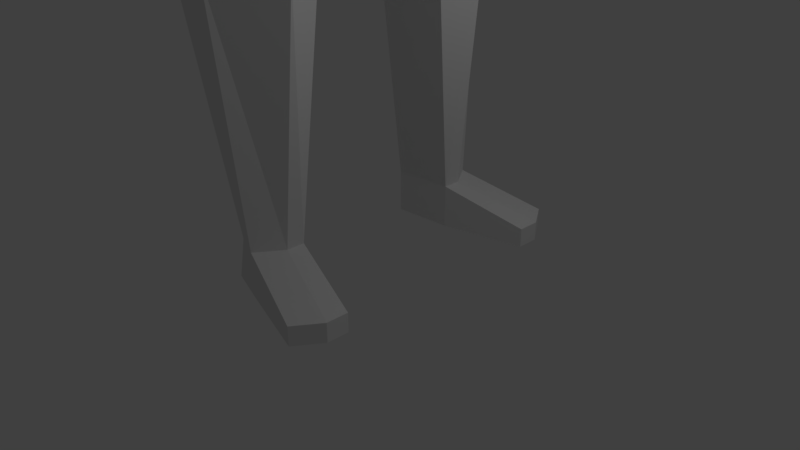 # Source: player.blend  (saved by Blender 2.79.0; exported with 4.5.12 LTS)
import bpy
from mathutils import Matrix  # noqa: F401  (used for matrix-valued properties, if any)

bpy.ops.wm.read_factory_settings(use_empty=True)
scene = bpy.context.scene
scene.name = 'Scene'

# ---- collections
col_collection_1 = bpy.data.collections.new('Collection 1'); scene.collection.children.link(col_collection_1)

# ---- materials (node trees are filled in below, after node groups)
mat_material = bpy.data.materials.new('Material')
mat_material.alpha_threshold = 0.0
mat_material.use_transparent_shadow = False
mat_material.roughness = 0.5
mat_material.line_color = (0.0, 0.0, 0.0, 1.0)

# ---- material node trees

# ---- world
world_world = bpy.data.worlds.new('World'); scene.world = world_world
world_world.color = (0.05088, 0.05088, 0.05088)
world_world.use_sun_shadow = False
world_world.sun_shadow_jitter_overblur = 0.0
world_world.cycles.sampling_method = 'MANUAL'

# ---- cameras
cam_camera = bpy.data.cameras.new('Camera')
cam_camera.clip_end = 100.0
cam_camera.lens = 35.0
cam_camera.sensor_width = 32.0
cam_camera.sensor_height = 18.0
cam_camera.ortho_scale = 7.314
cam_camera.dof.focus_distance = 0.0
cam_camera.dof.aperture_fstop = 128.0

# ---- lights
light_lamp = bpy.data.lights.new('Lamp', 'POINT')
light_lamp.transmission_factor = 0.0
light_lamp.cutoff_distance = 30.0
light_lamp.energy = 100.0
light_lamp.shadow_buffer_clip_start = 1.001
light_lamp.shadow_soft_size = 0.1
light_lamp.shadow_maximum_resolution = 0.006
light_lamp.use_absolute_resolution = True

# ---- meshes
me_cube = bpy.data.meshes.new('Cube')
me_cube.from_pydata([(0.7887, 0.6009, 14.34), (-0.6561, 0.4847, 14.7), (0.7307, 0.5795, 16.3), (-0.9484, 0.7213, 16.42), (0.01624, 0.7899, 14.51), (0.909, 0.7996, 15.48), (-0.8639, 0.7846, 15.39), (-0.03029, 0.7553, 16.51), (-0.01209, 1.072, 15.92), (0.0668, 1.76, 13.3), (-1.317, 1.588, 13.69), (-0.7241, 0.6891, 13.96), (-0.2089, 0.8686, 13.9), (-0.1817, 1.792, 7.888), (-1.138, 1.884, 8.155), (0.2575, 1.589, 12.0), (-1.469, 1.747, 12.25), (-0.1627, 1.177, 10.24), (-0.7257, 1.388, 10.24), (-0.2679, 1.38, 9.383), (-0.7771, 1.518, 9.383), (-0.05203, 2.593, 13.02), (-0.8032, 2.579, 13.13), (0.02532, 2.421, 10.06), (-0.9049, 2.394, 9.994), (-0.1036, 3.058, 10.08), (-0.7252, 3.257, 10.08), (0.393, 2.71, 7.647), (-0.1679, 2.613, 7.647), (0.393, 3.138, 7.647), (-0.01199, 3.24, 7.647), (-1.231, 2.4, 12.02), (0.1217, 2.158, 12.38), (-1.072, 2.909, 10.04), (-0.03621, 2.725, 10.07), (-0.2756, 2.919, 7.647), (0.393, 2.919, 7.647), (0.4161, 2.703, 6.763), (-0.1679, 2.613, 6.633), (0.4161, 3.193, 6.43), (0.1088, 3.301, 6.633), (-0.2756, 2.919, 6.633), (0.4161, 2.912, 6.43), (0.4714, 2.653, 7.204), (0.6717, 2.913, 7.204), (0.5466, 3.263, 7.204), (-0.08883, 3.389, 7.204), (-0.5051, 2.913, 7.204), (-0.1264, 2.532, 7.204), (0.3205, 0.8941, 8.665), (0.1453, 0.686, 10.24), (0.08982, 0.686, 9.383), (0.416, 0.8384, 11.57), (-0.7501, 0.2545, 14.53), (-1.373, 0.3788, 16.62), (0.9091, 0.3156, 14.12), (0.8229, 0.3043, 16.27), (-1.049, 0.412, 15.37), (1.073, 0.4199, 15.36), (-0.425, 0.3537, 16.82), (0.2227, 0.4148, 14.31), (-1.308, 0.834, 13.64), (0.446, 0.9243, 13.16), (0.002034, 0.3933, 13.84), (-0.8754, 0.3619, 13.92), (0.639, 0.9757, 11.98), (0.3838, 0.4695, 8.665), (0.3087, 0.3603, 10.24), (0.2796, 0.3603, 9.383), (0.5, 0.4403, 11.16), (-1.561, 0.6741, 8.493), (-1.441, 0.9447, 11.68), (-0.9695, 0.657, 10.24), (-0.9658, 0.657, 9.383), (0.3838, 0.09753, 7.79), (-1.31, 0.08263, 7.79), (0.6178, 1.388, 4.956), (-0.108, 2.016, 4.937), (-0.8185, 1.371, 4.937), (-0.657, 1.948, 4.956), (0.3115, 0.8375, 4.937), (-0.5087, 0.8139, 4.937), (0.2052, 1.41, 0.6525), (-0.02124, 1.753, 0.6525), (-0.5756, 1.397, 0.6525), (-0.3815, 1.608, 0.6525), (0.2052, 1.175, 0.6525), (-0.5756, 1.105, 0.6525), (0.2052, 1.41, 0.07856), (-0.02124, 1.753, 0.07856), (-0.5756, 1.397, 0.07856), (-0.5298, 1.592, 0.07856), (0.2052, 1.174, 0.07856), (-0.5756, 1.105, 0.07856), (1.299, 1.738, 0.3285), (1.072, 2.081, 0.3285), (1.299, 1.445, 0.3285), (1.299, 1.445, 0.07856), (1.299, 1.738, 0.07856), (1.072, 2.081, 0.07856), (-0.7527, 2.991, 11.58), (-1.228, 2.143, 11.1), (-0.09682, 2.142, 11.11), (0.0202, 2.898, 11.52), (0.1557, 2.514, 11.2), (-1.189, 2.727, 11.0), (0.3057, 0.8691, 3.797), (0.5384, 1.388, 3.811), (-0.841, 1.898, 3.811), (-1.137, 1.321, 3.766), (-0.6841, 0.8213, 3.797), (-0.11, 2.012, 3.797), (-0.7307, 3.204, 10.38), (0.0007681, 2.365, 10.27), (0.002367, 2.683, 10.3), (-1.095, 2.872, 10.23), (-0.9698, 2.343, 10.22), (-0.0787, 3.026, 10.37), (0.06007, 2.449, 9.832), (-0.05666, 3.066, 9.85), (-0.6578, 3.256, 9.85), (-0.8353, 2.414, 9.772), (-0.9967, 2.91, 9.809), (0.00435, 2.744, 9.84), (0.5856, 1.388, 4.492), (-0.9475, 1.351, 4.462), (0.3092, 0.8503, 4.475), (-0.7316, 1.928, 4.492), (-0.5798, 0.8169, 4.475), (-0.1088, 2.014, 4.475), (0.6017, 1.388, 4.724), (-0.883, 1.361, 4.699), (0.3104, 0.8439, 4.706), (-0.6943, 1.938, 4.724), (-0.5442, 0.8154, 4.706), (-0.1084, 2.015, 4.706), (0.7887, -0.6009, 14.34), (-0.6561, -0.4847, 14.7), (0.7307, -0.5795, 16.3), (-0.9484, -0.7213, 16.42), (1.042, 0.0, 13.88), (0.01624, -0.7899, 14.51), (0.909, -0.7996, 15.48), (-0.8541, 0.0, 14.35), (-0.8639, -0.7846, 15.39), (0.925, 0.0, 16.24), (-0.03029, -0.7553, 16.51), (-1.843, 0.0, 16.85), (-0.01209, -1.072, 15.92), (-1.253, 0.0, 15.35), (1.255, 0.0, 15.23), (-1.36, 0.0, 17.16), (0.451, 0.0, 14.09), (0.0668, -1.76, 13.3), (-1.317, -1.588, 13.69), (-1.298, 0.0, 13.58), (0.8653, 0.0, 13.01), (-2.166, 0.0, 13.24), (-0.5881, 0.0, 13.49), (-0.7241, -0.6891, 13.96), (-1.043, 0.0, 13.87), (-0.2089, -0.8686, 13.9), (0.2353, 0.0, 13.76), (0.6335, 0.0, 8.665), (-0.1817, -1.792, 7.888), (-1.138, -1.884, 8.155), (-1.412, 0.0, 8.665), (-0.5881, 0.0, 8.665), (1.011, 0.0, 11.86), (0.2575, -1.589, 12.0), (-2.047, 0.0, 12.07), (-0.5881, 0.0, 11.9), (-1.469, -1.747, 12.25), (0.593, 0.0, 10.91), (-1.407, 0.0, 11.01), (-0.5881, 0.0, 11.54), (0.4894, 0.0, 10.24), (-1.257, 0.0, 10.24), (-0.1627, -1.177, 10.24), (-0.5881, 0.0, 10.24), (-0.7257, -1.388, 10.24), (0.4894, 0.0, 9.383), (-1.188, 0.0, 9.695), (-0.2679, -1.38, 9.383), (-0.5881, 0.0, 9.383), (-0.7771, -1.518, 9.383), (-0.05203, -2.593, 13.02), (-0.8032, -2.579, 13.13), (0.02532, -2.421, 10.06), (-0.9049, -2.394, 9.994), (-0.1036, -3.058, 10.08), (-0.7252, -3.257, 10.08), (0.393, -2.71, 7.647), (-0.1679, -2.613, 7.647), (0.393, -3.138, 7.647), (-0.01199, -3.24, 7.647), (-1.231, -2.4, 12.02), (0.1217, -2.158, 12.38), (-1.072, -2.909, 10.04), (-0.03621, -2.725, 10.07), (-0.2756, -2.919, 7.647), (0.393, -2.919, 7.647), (0.4161, -2.703, 6.763), (-0.1679, -2.613, 6.633), (0.4161, -3.193, 6.43), (0.1088, -3.301, 6.633), (-0.2756, -2.919, 6.633), (0.4161, -2.912, 6.43), (0.4714, -2.653, 7.204), (0.6717, -2.913, 7.204), (0.5466, -3.263, 7.204), (-0.08883, -3.389, 7.204), (-0.5051, -2.913, 7.204), (-0.1264, -2.532, 7.204), (0.3205, -0.8941, 8.665), (0.1453, -0.686, 10.24), (0.08982, -0.686, 9.383), (0.416, -0.8384, 11.57), (-0.7501, -0.2545, 14.53), (-1.373, -0.3788, 16.62), (0.9091, -0.3156, 14.12), (0.8229, -0.3043, 16.27), (-1.049, -0.412, 15.37), (1.073, -0.4199, 15.36), (-0.425, -0.3537, 16.82), (0.2227, -0.4148, 14.31), (-1.308, -0.834, 13.64), (0.446, -0.9243, 13.16), (0.002034, -0.3933, 13.84), (-0.8754, -0.3619, 13.92), (0.639, -0.9757, 11.98), (0.3838, -0.4695, 8.665), (0.3087, -0.3603, 10.24), (0.2796, -0.3603, 9.383), (0.5, -0.4403, 11.16), (-1.561, -0.6741, 8.493), (-1.441, -0.9447, 11.68), (-0.9695, -0.657, 10.24), (-0.9658, -0.657, 9.383), (-0.5881, 0.0, 7.79), (-1.319, 0.0, 7.79), (0.408, 0.0, 7.79), (0.3838, -0.09753, 7.79), (-1.31, -0.08263, 7.79), (0.6178, -1.388, 4.956), (-0.108, -2.016, 4.937), (-0.8185, -1.371, 4.937), (-0.657, -1.948, 4.956), (0.3115, -0.8375, 4.937), (-0.5087, -0.8139, 4.937), (0.2052, -1.41, 0.6525), (-0.02124, -1.753, 0.6525), (-0.5756, -1.397, 0.6525), (-0.3815, -1.608, 0.6525), (0.2052, -1.175, 0.6525), (-0.5756, -1.105, 0.6525), (0.2052, -1.41, 0.07856), (-0.02124, -1.753, 0.07856), (-0.5756, -1.397, 0.07856), (-0.5298, -1.592, 0.07856), (0.2052, -1.174, 0.07856), (-0.5756, -1.105, 0.07856), (1.299, -1.738, 0.3285), (1.072, -2.081, 0.3285), (1.299, -1.445, 0.3285), (1.299, -1.445, 0.07856), (1.299, -1.738, 0.07856), (1.072, -2.081, 0.07856), (-0.7527, -2.991, 11.58), (-1.228, -2.143, 11.1), (-0.09682, -2.142, 11.11), (0.0202, -2.898, 11.52), (0.1557, -2.514, 11.2), (-1.189, -2.727, 11.0), (0.3057, -0.8691, 3.797), (0.5384, -1.388, 3.811), (-0.841, -1.898, 3.811), (-1.137, -1.321, 3.766), (-0.6841, -0.8213, 3.797), (-0.11, -2.012, 3.797), (-0.7307, -3.204, 10.38), (0.0007681, -2.365, 10.27), (0.002367, -2.683, 10.3), (-1.095, -2.872, 10.23), (-0.9698, -2.343, 10.22), (-0.0787, -3.026, 10.37), (0.06007, -2.449, 9.832), (-0.05666, -3.066, 9.85), (-0.6578, -3.256, 9.85), (-0.8353, -2.414, 9.772), (-0.9967, -2.91, 9.809), (0.00435, -2.744, 9.84), (0.5856, -1.388, 4.492), (-0.9475, -1.351, 4.462), (0.3092, -0.8503, 4.475), (-0.7316, -1.928, 4.492), (-0.5798, -0.8169, 4.475), (-0.1088, -2.014, 4.475), (0.6017, -1.388, 4.724), (-0.883, -1.361, 4.699), (0.3104, -0.8439, 4.706), (-0.6943, -1.938, 4.724), (-0.5442, -0.8154, 4.706), (-0.1084, -2.015, 4.706), (-1.35, 2.073, 12.14), (-1.06, 2.084, 13.41), (0.007385, 2.177, 13.16), (-0.9884, 2.651, 10.01), (-0.2217, 2.766, 7.647), (0.1896, 1.873, 12.19), (-0.005442, 2.573, 10.06), (0.393, 2.814, 7.647), (-0.2217, 2.766, 6.633), (0.4161, 2.808, 6.597), (-0.3158, 2.723, 7.204), (0.5716, 2.783, 7.204), (-1.208, 2.435, 11.05), (0.02942, 2.328, 11.16), (-1.033, 2.608, 10.22), (0.001568, 2.524, 10.28), (-0.916, 2.662, 9.791), (0.03221, 2.596, 9.836), (-1.35, -2.073, 12.14), (-1.06, -2.084, 13.41), (0.007385, -2.177, 13.16), (-0.9884, -2.651, 10.01), (-0.2217, -2.766, 7.647), (0.1896, -1.873, 12.19), (-0.005442, -2.573, 10.06), (0.393, -2.814, 7.647), (-0.2217, -2.766, 6.633), (0.4161, -2.808, 6.597), (-0.3158, -2.723, 7.204), (0.5716, -2.783, 7.204), (-1.208, -2.435, 11.05), (0.02942, -2.328, 11.16), (-1.033, -2.608, 10.22), (0.001568, -2.524, 10.28), (-0.916, -2.662, 9.791), (0.03221, -2.596, 9.836)], [], [(57, 54, 3, 6), (8, 4, 1, 6), (7, 8, 6, 3), (2, 5, 8, 7), (5, 0, 4, 8), (53, 57, 6, 1), (55, 58, 150, 140), (58, 56, 145, 150), (56, 59, 151, 145), (59, 54, 147, 151), (229, 226, 154, 159), (55, 140, 152, 60), (161, 153, 227, 228), (63, 162, 156, 62), (155, 61, 10, 157), (60, 152, 162, 63), (1, 4, 12, 11), (53, 1, 11, 64), (68, 181, 163, 66), (20, 19, 13, 14), (73, 20, 14, 70), (157, 10, 16, 170), (304, 305, 22, 31), (62, 156, 168, 65), (170, 16, 71, 174), (65, 168, 173, 69), (71, 16, 18, 72), (16, 15, 17, 18), (69, 173, 176, 67), (72, 18, 20, 73), (18, 17, 19, 20), (67, 176, 181, 68), (305, 306, 21, 22), (306, 309, 32, 21), (115, 112, 26, 33), (321, 118, 27, 311), (319, 113, 23, 310), (112, 117, 25, 26), (113, 116, 24, 23), (120, 119, 29, 30), (122, 120, 30, 35), (118, 121, 28, 27), (320, 122, 35, 308), (117, 114, 34, 25), (119, 123, 36, 29), (318, 115, 33, 307), (315, 43, 37, 313), (41, 40, 39, 42), (45, 44, 42, 39), (46, 45, 39, 40), (47, 46, 40, 41), (314, 47, 41, 312), (43, 48, 38, 37), (27, 28, 48, 43), (308, 35, 47, 314), (35, 30, 46, 47), (30, 29, 45, 46), (29, 36, 44, 45), (311, 27, 43, 315), (17, 50, 51, 19), (15, 52, 50, 17), (19, 51, 49, 13), (50, 67, 68, 51), (52, 69, 67, 50), (15, 65, 69, 52), (9, 62, 65, 15), (51, 68, 66, 49), (143, 53, 64, 160), (4, 60, 63, 12), (11, 12, 9, 10), (0, 55, 60, 4), (160, 64, 61, 155), (7, 3, 54, 59), (2, 7, 59, 56), (5, 2, 56, 58), (0, 5, 58, 55), (143, 149, 57, 53), (149, 147, 54, 57), (177, 72, 73, 182), (174, 71, 72, 177), (182, 73, 70, 166), (312, 41, 42, 313), (74, 241, 239, 240, 75), (49, 74, 80, 76), (66, 163, 241, 74), (166, 70, 75, 240), (49, 66, 74), (109, 108, 85, 84), (107, 106, 86, 82), (13, 49, 76, 77), (75, 70, 78, 81), (49, 70, 78, 76), (14, 13, 77, 79), (74, 75, 81, 80), (70, 14, 79, 78), (84, 85, 91, 90), (82, 86, 96, 94), (106, 110, 87, 86), (110, 109, 84, 87), (108, 111, 83, 85), (111, 107, 82, 83), (89, 88, 90, 91), (90, 88, 92, 93), (87, 84, 90, 93), (86, 87, 93, 92), (85, 83, 89, 91), (92, 88, 98, 97), (94, 96, 97, 98), (95, 94, 98, 99), (86, 92, 97, 96), (89, 83, 95, 99), (88, 89, 99, 98), (83, 82, 94, 95), (304, 31, 105, 316), (21, 32, 104, 103), (15, 16, 101, 102), (22, 21, 103, 100), (309, 15, 102, 317), (31, 22, 100, 105), (129, 124, 107, 111), (127, 129, 111, 108), (128, 125, 109, 110), (126, 128, 110, 106), (124, 126, 106, 107), (125, 127, 108, 109), (316, 105, 115, 318), (103, 104, 114, 117), (102, 101, 116, 113), (100, 103, 117, 112), (317, 102, 113, 319), (105, 100, 112, 115), (25, 34, 123, 119), (307, 33, 122, 320), (23, 24, 121, 118), (33, 26, 120, 122), (26, 25, 119, 120), (310, 23, 118, 321), (131, 133, 127, 125), (130, 132, 126, 124), (132, 134, 128, 126), (134, 131, 125, 128), (133, 135, 129, 127), (135, 130, 124, 129), (77, 76, 130, 135), (79, 77, 135, 133), (81, 78, 131, 134), (80, 81, 134, 132), (76, 80, 132, 130), (78, 79, 133, 131), (222, 144, 139, 219), (148, 144, 137, 141), (146, 139, 144, 148), (138, 146, 148, 142), (142, 148, 141, 136), (218, 137, 144, 222), (220, 140, 150, 223), (223, 150, 145, 221), (221, 145, 151, 224), (224, 151, 147, 219), (220, 225, 152, 140), (143, 149, 147, 151, 145, 150, 140, 152), (64, 11, 10, 61), (228, 227, 156, 162), (162, 156, 155, 160), (155, 157, 154, 226), (156, 158, 157, 155), (152, 162, 160, 143), (225, 228, 162, 152), (137, 159, 161, 141), (218, 229, 159, 137), (233, 231, 163, 181), (184, 167, 166, 182), (185, 165, 164, 183), (181, 163, 167, 184), (238, 235, 165, 185), (157, 170, 172, 154), (156, 168, 171, 158), (322, 196, 187, 323), (158, 171, 170, 157), (227, 230, 168, 156), (170, 174, 236, 172), (168, 173, 175, 171), (171, 175, 174, 170), (230, 234, 173, 168), (236, 237, 180, 172), (173, 176, 179, 175), (172, 180, 178, 169), (175, 179, 177, 174), (234, 232, 176, 173), (237, 238, 185, 180), (176, 181, 184, 179), (180, 185, 183, 178), (179, 184, 182, 177), (232, 233, 181, 176), (323, 187, 186, 324), (324, 186, 197, 327), (283, 198, 191, 280), (339, 329, 192, 286), (337, 328, 188, 281), (280, 191, 190, 285), (281, 188, 189, 284), (288, 195, 194, 287), (290, 200, 195, 288), (286, 192, 193, 289), (338, 326, 200, 290), (285, 190, 199, 282), (287, 194, 201, 291), (336, 325, 198, 283), (333, 331, 202, 208), (206, 207, 204, 205), (210, 204, 207, 209), (211, 205, 204, 210), (212, 206, 205, 211), (332, 330, 206, 212), (208, 202, 203, 213), (192, 208, 213, 193), (326, 332, 212, 200), (200, 212, 211, 195), (195, 211, 210, 194), (194, 210, 209, 201), (329, 333, 208, 192), (178, 183, 216, 215), (169, 178, 215, 217), (183, 164, 214, 216), (215, 216, 233, 232), (217, 215, 232, 234), (169, 217, 234, 230), (153, 169, 230, 227), (216, 214, 231, 233), (143, 160, 229, 218), (141, 161, 228, 225), (159, 154, 153, 161), (136, 141, 225, 220), (160, 155, 226, 229), (146, 224, 219, 139), (138, 221, 224, 146), (142, 223, 221, 138), (136, 220, 223, 142), (143, 218, 222, 149), (149, 222, 219, 147), (177, 182, 238, 237), (174, 177, 237, 236), (182, 166, 235, 238), (330, 331, 207, 206), (167, 239, 240, 166), (242, 243, 240, 239, 241), (214, 244, 248, 242), (231, 242, 241, 163), (163, 241, 239, 167), (166, 240, 243, 235), (214, 242, 231), (277, 252, 253, 276), (275, 250, 254, 274), (164, 245, 244, 214), (243, 249, 246, 235), (214, 244, 246, 235), (165, 247, 245, 164), (242, 248, 249, 243), (235, 246, 247, 165), (252, 258, 259, 253), (250, 262, 264, 254), (274, 254, 255, 278), (278, 255, 252, 277), (276, 253, 251, 279), (279, 251, 250, 275), (257, 259, 258, 256), (258, 261, 260, 256), (255, 261, 258, 252), (254, 260, 261, 255), (253, 259, 257, 251), (260, 265, 266, 256), (262, 266, 265, 264), (263, 267, 266, 262), (254, 264, 265, 260), (257, 267, 263, 251), (256, 266, 267, 257), (251, 263, 262, 250), (322, 334, 273, 196), (186, 271, 272, 197), (169, 270, 269, 172), (187, 268, 271, 186), (327, 335, 270, 169), (196, 273, 268, 187), (297, 279, 275, 292), (295, 276, 279, 297), (296, 278, 277, 293), (294, 274, 278, 296), (292, 275, 274, 294), (293, 277, 276, 295), (334, 336, 283, 273), (271, 285, 282, 272), (270, 281, 284, 269), (268, 280, 285, 271), (335, 337, 281, 270), (273, 283, 280, 268), (190, 287, 291, 199), (325, 338, 290, 198), (188, 286, 289, 189), (198, 290, 288, 191), (191, 288, 287, 190), (328, 339, 286, 188), (299, 293, 295, 301), (298, 292, 294, 300), (300, 294, 296, 302), (302, 296, 293, 299), (301, 295, 297, 303), (303, 297, 292, 298), (245, 303, 298, 244), (247, 301, 303, 245), (249, 302, 299, 246), (248, 300, 302, 249), (244, 298, 300, 248), (246, 299, 301, 247), (34, 310, 321, 123), (24, 307, 320, 121), (104, 317, 319, 114), (101, 316, 318, 116), (32, 309, 317, 104), (16, 304, 316, 101), (38, 312, 313, 37), (36, 311, 315, 44), (28, 308, 314, 48), (48, 314, 312, 38), (44, 315, 313, 42), (116, 318, 307, 24), (121, 320, 308, 28), (114, 319, 310, 34), (123, 321, 311, 36), (9, 15, 309, 306), (10, 9, 306, 305), (16, 10, 305, 304), (199, 291, 339, 328), (189, 289, 338, 325), (272, 282, 337, 335), (269, 284, 336, 334), (197, 272, 335, 327), (172, 269, 334, 322), (203, 202, 331, 330), (201, 209, 333, 329), (193, 213, 332, 326), (213, 203, 330, 332), (209, 207, 331, 333), (284, 189, 325, 336), (289, 193, 326, 338), (282, 199, 328, 337), (291, 201, 329, 339), (153, 324, 327, 169), (154, 323, 324, 153), (172, 322, 323, 154), (12, 63, 62, 9)])
me_cube.materials.append(mat_material)
me_cube.use_remesh_preserve_volume = False
me_cube.use_remesh_preserve_attributes = False
me_cube.use_mirror_vertex_groups = False
me_cube.update()
arm_armature_001 = bpy.data.armatures.new('Armature.001')  # bones are not reproduced

# ---- objects
ob_armature = bpy.data.objects.new('Armature', arm_armature_001)
ob_mesh = bpy.data.objects.new('Mesh', me_cube)
ob_lamp = bpy.data.objects.new('Lamp', light_lamp)
ob_camera = bpy.data.objects.new('Camera', cam_camera)

# ---- transforms, parenting, visibility, modifiers, constraints
ob_armature.location = (0.0, 0.0, 8.808)
ob_armature.show_in_front = True
ob_armature.lineart.crease_threshold = 0.0
ob_mesh.parent = ob_armature
ob_mesh.matrix_parent_inverse = Matrix(((1.0, 0.0, 0.0, -0.0), (0.0, 1.0, 0.0, -0.0), (0.0, 0.0, 1.0, -8.808), (0.0, 0.0, 0.0, 1.0)))
ob_mesh.location = (0.0, 0.0, 0.0)
ob_mesh.lock_rotations_4d = False
ob_mesh.empty_display_type = 'ARROWS'
ob_mesh.lineart.crease_threshold = 0.0
_vg = ob_mesh.vertex_groups.new(name='LTorso')
for _i, _w in zip([14, 15, 16, 17, 18, 19, 20, 49, 50, 51, 52, 65, 66, 67, 68, 69, 70, 71, 72, 73, 74, 75, 80, 163, 165, 166, 167, 168, 169, 170, 172, 173, 174, 175, 176, 177, 178, 179, 180, 181, 182, 183, 184, 185, 214, 215, 216, 217, 230, 231, 232, 233, 234, 235, 236, 237, 238, 239, 240, 241, 242, 243, 248, 304, 309, 322, 327], [0.05124, 0.02241, 0.0377, 0.79, 0.7457, 0.2904, 0.3025, 0.1107, 0.8641, 0.7611, 0.2401, 0.06573, 0.6276, 0.8909, 0.8769, 0.3892, 0.2077, 0.2126, 0.8834, 0.7736, 0.7561, 0.7293, 0.004663, 0.8309, 0.05155, 0.7116, 0.9753, 0.1087, 0.02185, 0.1232, 0.02646, 0.6471, 0.7625, 0.06345, 0.9246, 1.0, 0.8549, 0.9744, 0.8048, 0.9292, 0.9454, 0.2982, 0.9912, 0.3109, 0.1107, 0.8641, 0.7611, 0.24, 0.06564, 0.6276, 0.891, 0.877, 0.3892, 0.2073, 0.2964, 0.9246, 0.7737, 0.7703, 0.7374, 0.7819, 0.7561, 0.7293, 0.003987, 0.01726, 0.0112, 0.0, 0.01196]): _vg.add([_i], _w, 'REPLACE')
_vg = ob_mesh.vertex_groups.new(name='Chest')
for _i, _w in zip([0, 1, 4, 9, 10, 11, 12, 15, 16, 17, 18, 22, 31, 32, 50, 52, 53, 55, 60, 61, 62, 63, 64, 65, 67, 69, 71, 72, 136, 137, 140, 141, 143, 149, 150, 152, 153, 154, 155, 156, 157, 158, 159, 160, 161, 162, 168, 169, 170, 171, 172, 173, 174, 175, 176, 178, 180, 187, 196, 197, 215, 217, 218, 220, 225, 226, 227, 228, 229, 230, 232, 234, 236, 237, 304, 305, 306, 309, 322, 323, 324, 327], [0.03822, 0.06357, 0.06194, 0.154, 0.4586, 0.5445, 0.6449, 0.1288, 0.2498, 0.03857, 0.05926, 0.2469, 0.0, 0.008791, 0.0714, 0.404, 0.09416, 0.05708, 0.1562, 0.525, 0.752, 0.8634, 0.6446, 0.6314, 0.08394, 0.5034, 0.5047, 0.03495, 0.03821, 0.06357, 0.06493, 0.06128, 0.123, 0.0008043, 0.006445, 0.1557, 0.516, 0.7164, 0.8507, 1.0, 0.9907, 1.0, 0.5455, 0.7339, 0.6418, 0.856, 0.7979, 0.1278, 0.8005, 1.0, 0.1776, 0.3199, 0.2342, 0.9322, 0.06046, 0.04155, 0.06389, 0.1161, 0.06493, 0.0, 0.07138, 0.4036, 0.09416, 0.05708, 0.1562, 0.6921, 0.7263, 0.8289, 0.6506, 0.6311, 0.08394, 0.5033, 0.7036, 0.03655, 0.1269, 0.212, 0.2967, 0.0688, 0.0, 0.3135, 0.3561, 0.07484]): _vg.add([_i], _w, 'REPLACE')
_vg = ob_mesh.vertex_groups.new(name='Neck')
for _i, _w in zip([0, 1, 4, 5, 6, 8, 10, 11, 12, 53, 55, 57, 58, 60, 61, 63, 64, 136, 137, 140, 141, 142, 143, 144, 148, 149, 150, 152, 154, 155, 157, 159, 160, 161, 162, 218, 220, 222, 223, 225, 226, 228, 229, 305, 323], [0.2817, 0.2633, 0.3943, 0.06385, 0.06032, 0.02044, 0.08012, 0.3413, 0.1482, 0.5446, 0.1646, 0.08772, 0.05918, 0.1319, 0.09193, 0.02246, 0.2271, 0.2817, 0.2633, 0.1377, 0.3901, 0.06385, 0.6546, 0.06032, 0.02044, 0.09306, 0.04297, 0.09574, 0.1252, 0.1493, 0.009345, 0.342, 0.1956, 0.1475, 0.01398, 0.5446, 0.1646, 0.08772, 0.05918, 0.1319, 0.1212, 0.02156, 0.2292, 0.03232, 0.04773]): _vg.add([_i], _w, 'REPLACE')
_vg = ob_mesh.vertex_groups.new(name='Head')
for _i, _w in zip([0, 1, 2, 3, 4, 5, 6, 7, 8, 11, 12, 53, 54, 55, 56, 57, 58, 59, 60, 63, 64, 136, 137, 138, 139, 140, 141, 142, 143, 144, 145, 146, 147, 148, 149, 150, 151, 152, 159, 160, 161, 162, 218, 219, 220, 221, 222, 223, 224, 225, 228, 229], [0.6714, 0.661, 0.9791, 0.9725, 0.5438, 0.9215, 0.9201, 0.9856, 0.9569, 0.0646, 0.09646, 0.3413, 0.9734, 0.7758, 0.981, 0.8889, 0.9228, 0.9883, 0.7036, 0.1029, 0.05641, 0.6714, 0.661, 0.9791, 0.9725, 0.7948, 0.538, 0.9215, 0.1933, 0.9201, 0.9785, 0.9856, 0.9783, 0.9569, 0.8776, 0.9242, 0.9875, 0.7437, 0.06473, 0.01268, 0.09601, 0.1301, 0.3413, 0.9734, 0.7758, 0.981, 0.8889, 0.9228, 0.9883, 0.7036, 0.09883, 0.05693]): _vg.add([_i], _w, 'REPLACE')
_vg = ob_mesh.vertex_groups.new(name='arm1.L')
for _i, _w in zip([3, 9, 10, 11, 12, 15, 16, 17, 18, 21, 22, 23, 24, 25, 26, 31, 32, 33, 34, 52, 61, 62, 63, 64, 65, 69, 71, 100, 101, 102, 103, 104, 105, 112, 113, 114, 115, 116, 117, 118, 119, 120, 121, 122, 123, 137, 153, 154, 155, 156, 157, 159, 160, 161, 162, 164, 168, 169, 170, 172, 173, 174, 178, 180, 183, 185, 186, 187, 188, 189, 190, 191, 196, 197, 198, 199, 214, 216, 217, 226, 227, 228, 229, 230, 268, 269, 270, 271, 272, 273, 280, 281, 282, 283, 284, 285, 286, 287, 288, 289, 290, 291, 304, 305, 306, 307, 309, 310, 316, 317, 318, 319, 320, 321, 322, 323, 324, 325, 327, 328, 334, 335, 336, 337, 338, 339], [0.007765, 0.846, 0.4613, 0.04958, 0.1105, 0.2046, 0.3593, 0.06651, 0.05915, 1.0, 0.7531, 0.3365, 0.6153, 0.257, 0.452, 1.0, 0.9594, 0.5032, 0.2711, 0.1182, 0.383, 0.248, 0.01117, 0.07189, 0.2163, 0.09905, 0.0, 1.0, 0.9649, 0.9577, 1.0, 0.9766, 0.978, 0.8409, 0.7847, 0.8059, 0.7848, 0.8513, 0.8281, 0.06789, 0.04091, 0.1025, 0.1354, 0.1358, 0.03676, 0.0, 0.0, 0.0, 0.0, 0.0, 0.0, 0.0, 0.02786, 0.0, 0.0, 0.0, 0.03677, 0.0, 0.07637, 0.0, 0.02406, 0.003342, 0.0, 0.0, 0.0, 0.0, 0.0, 0.0, 0.0, 0.0, 0.0, 0.0, 0.0, 0.0, 0.0, 0.0, 0.0, 0.0, 0.0, 0.0, 0.0, 0.0, 0.0, 0.0, 0.0, 0.0, 0.0, 0.0, 0.0, 0.0, 0.0, 0.0, 0.0, 0.0, 0.0, 0.0, 0.0, 0.0, 0.0, 0.0, 0.0, 0.0, 0.8558, 0.7556, 0.7033, 0.5593, 0.8447, 0.3038, 0.9889, 0.9772, 0.818, 0.7953, 0.1356, 0.05233, 0.0, 0.0, 0.0, 0.0, 0.0, 0.0, 0.0, 0.0, 0.0, 0.0, 0.0, 0.0]): _vg.add([_i], _w, 'REPLACE')
_vg = ob_mesh.vertex_groups.new(name='arm2.L')
for _i, _w in zip([23, 24, 25, 26, 27, 28, 29, 30, 33, 34, 35, 36, 37, 38, 40, 41, 43, 44, 45, 46, 47, 48, 105, 112, 113, 114, 115, 116, 117, 118, 119, 120, 121, 122, 123, 307, 308, 310, 311, 312, 313, 314, 315, 316, 318, 319, 320, 321], [0.6611, 0.3834, 0.7402, 0.5492, 0.5157, 0.9135, 0.5298, 0.9031, 0.4972, 0.7264, 0.9404, 0.5033, 0.001599, 0.003765, 0.001897, 0.00611, 0.0999, 0.08717, 0.09514, 0.1438, 0.1836, 0.1476, 0.02198, 0.1591, 0.2136, 0.193, 0.2157, 0.1467, 0.1711, 0.9269, 0.946, 0.9012, 0.863, 0.8649, 0.9499, 0.4403, 0.9269, 0.6937, 0.5095, 0.004938, 0.0007995, 0.1656, 0.09353, 0.01112, 0.1812, 0.2033, 0.864, 0.9384]): _vg.add([_i], _w, 'REPLACE')
_vg = ob_mesh.vertex_groups.new(name='hand.L')
for _i, _w in zip([27, 28, 29, 30, 35, 36, 37, 38, 39, 40, 41, 42, 43, 44, 45, 46, 47, 48, 308, 311, 312, 313, 314, 315], [0.484, 0.08492, 0.4704, 0.09604, 0.05756, 0.4966, 0.9742, 0.9731, 0.9933, 0.974, 0.9719, 0.9931, 0.9, 0.9128, 0.9049, 0.8561, 0.816, 0.8521, 0.07124, 0.4903, 0.9725, 0.9837, 0.8341, 0.9064]): _vg.add([_i], _w, 'REPLACE')
_vg = ob_mesh.vertex_groups.new(name='arm1.R.001')
for _i, _w in zip([4, 9, 10, 11, 12, 13, 14, 15, 16, 17, 18, 19, 20, 21, 22, 24, 31, 32, 33, 49, 51, 61, 62, 63, 64, 71, 72, 73, 100, 101, 102, 103, 105, 115, 116, 121, 122, 153, 154, 155, 156, 157, 158, 159, 160, 161, 162, 168, 169, 170, 171, 172, 174, 177, 178, 180, 183, 185, 186, 187, 188, 189, 190, 191, 196, 197, 198, 199, 217, 226, 227, 228, 229, 230, 234, 236, 237, 268, 269, 270, 271, 272, 273, 280, 281, 282, 283, 284, 285, 286, 287, 288, 289, 290, 291, 304, 305, 306, 307, 309, 316, 318, 320, 322, 323, 324, 325, 327, 328, 334, 335, 336, 337, 338, 339], [0.0, 0.0, 0.0, 0.0, 0.0, 0.0, 0.0, 0.0, 0.0, 0.0, 0.0, 0.0, 0.0, 0.0, 0.0, 0.0, 0.0, 0.0, 0.0, 0.0, 0.0, 0.0, 0.0, 0.0, 0.0, 0.0, 0.0, 0.0, 0.0, 0.0, 0.0, 0.0, 0.0, 0.0, 0.0, 0.0, 0.0, 0.866, 0.4592, 0.0, 0.0, 0.0, 0.0, 0.04688, 0.02994, 0.1294, 0.0, 0.03692, 0.1478, 0.0, 0.0, 0.0, 0.01677, 0.0, 0.0, 0.0, 0.0, 0.0, 0.9982, 0.7637, 0.3355, 0.6164, 0.2585, 0.4577, 1.0, 0.9193, 0.5032, 0.2707, 0.0523, 0.2175, 0.2165, 0.01078, 0.0633, 0.003321, 0.08989, 0.0, 0.0, 0.9374, 0.9567, 0.9082, 0.9726, 0.9957, 0.9105, 0.8162, 0.785, 0.8055, 0.7842, 0.8522, 0.826, 0.06713, 0.04271, 0.1039, 0.1345, 0.1364, 0.03655, 0.0, 0.0, 0.0, 0.0, 0.0, 0.0, 0.0, 0.0, 0.9228, 0.5876, 0.992, 0.5598, 0.8101, 0.3031, 0.9505, 0.9333, 0.8182, 0.7955, 0.1355, 0.05184]): _vg.add([_i], _w, 'REPLACE')
_vg = ob_mesh.vertex_groups.new(name='arm2.R.001')
for _i, _w in zip([188, 189, 190, 191, 192, 193, 194, 195, 198, 199, 200, 201, 202, 203, 205, 206, 208, 209, 210, 211, 212, 213, 273, 280, 281, 282, 283, 284, 285, 286, 287, 288, 289, 290, 291, 325, 326, 328, 329, 330, 331, 332, 333, 334, 336, 337, 338, 339], [0.6621, 0.3823, 0.7386, 0.5496, 0.5155, 0.9149, 0.53, 0.9003, 0.4972, 0.7269, 0.9404, 0.5033, 0.0007214, 0.002441, 0.003761, 0.005804, 0.09886, 0.08716, 0.09605, 0.146, 0.1834, 0.1453, 0.02227, 0.161, 0.213, 0.1934, 0.2163, 0.1458, 0.1726, 0.9277, 0.945, 0.8998, 0.8639, 0.8643, 0.95, 0.4398, 0.9276, 0.6945, 0.5094, 0.004123, 0.0003607, 0.1643, 0.09301, 0.01113, 0.181, 0.2032, 0.8641, 0.9388]): _vg.add([_i], _w, 'REPLACE')
_vg = ob_mesh.vertex_groups.new(name='hand.R.001')
for _i, _w in zip([192, 193, 194, 195, 200, 201, 202, 203, 204, 205, 206, 207, 208, 209, 210, 211, 212, 213, 326, 329, 330, 331, 332, 333], [0.4842, 0.08352, 0.4702, 0.0988, 0.05758, 0.4966, 0.9746, 0.9737, 0.9931, 0.9731, 0.972, 0.9932, 0.9011, 0.9128, 0.904, 0.8539, 0.8163, 0.8545, 0.07055, 0.4904, 0.9729, 0.9839, 0.8354, 0.9069]): _vg.add([_i], _w, 'REPLACE')
_vg = ob_mesh.vertex_groups.new(name='leg1.L')
for _i, _w in zip([13, 14, 17, 18, 19, 20, 49, 50, 51, 66, 68, 70, 72, 73, 74, 75, 76, 77, 78, 79, 80, 81, 108, 109, 110, 124, 125, 126, 127, 128, 129, 130, 131, 132, 133, 134, 135, 163, 166, 177, 181, 182, 231, 239, 240, 241, 242, 243], [0.9021, 0.868, 0.09129, 0.05083, 0.0, 0.0, 0.8109, 0.04069, 0.07343, 0.2762, 0.0, 0.6964, 0.0, 0.0, 0.1615, 0.1807, 0.925, 0.886, 0.9217, 0.8925, 0.8747, 0.8826, 0.01289, 0.01196, 0.006871, 0.2507, 0.2299, 0.2077, 0.2409, 0.2276, 0.1848, 0.5583, 0.4704, 0.4476, 0.4813, 0.4629, 0.4249, 0.08301, 0.06939, 0.0, 0.0001418, 0.0, 0.002625, 0.1119, 0.1285, 0.1009, 0.05973, 0.0842]): _vg.add([_i], _w, 'REPLACE')
_vg = ob_mesh.vertex_groups.new(name='leg2.L')
for _i, _w in zip([76, 77, 78, 79, 80, 81, 83, 84, 85, 86, 87, 88, 89, 90, 91, 92, 93, 106, 107, 108, 109, 110, 111, 124, 125, 126, 127, 128, 129, 130, 131, 132, 133, 134, 135], [0.07015, 0.1134, 0.0653, 0.1064, 0.09521, 0.09503, 0.08451, 0.9363, 0.898, 0.06424, 0.8703, 0.003445, 0.06558, 0.5058, 0.4767, 0.0334, 0.5192, 0.9669, 0.9662, 0.9691, 0.9668, 0.9668, 0.9726, 0.7455, 0.7665, 0.784, 0.7578, 0.7661, 0.8131, 0.4383, 0.5228, 0.5374, 0.5172, 0.5253, 0.5739]): _vg.add([_i], _w, 'REPLACE')
_vg = ob_mesh.vertex_groups.new(name='foot.L')
for _i, _w in zip([82, 83, 84, 85, 86, 87, 88, 89, 90, 91, 92, 93, 94, 95, 96, 97, 98, 99], [0.9775, 0.9154, 0.06333, 0.1019, 0.9356, 0.1294, 0.9733, 0.9344, 0.4941, 0.5233, 0.9583, 0.4808, 1.0, 0.9961, 0.9974, 0.9981, 0.9998, 0.9973]): _vg.add([_i], _w, 'REPLACE')
_vg = ob_mesh.vertex_groups.new(name='leg1.R.001')
for _i, _w in zip([66, 70, 73, 74, 75, 163, 164, 165, 166, 177, 178, 180, 181, 182, 183, 185, 214, 215, 216, 231, 233, 235, 237, 238, 239, 240, 241, 242, 243, 244, 245, 246, 247, 248, 249, 276, 277, 278, 292, 293, 294, 295, 296, 297, 298, 299, 300, 301, 302, 303], [0.002628, 0.0, 0.0, 0.0666, 0.08425, 0.08301, 0.911, 0.912, 0.06984, 0.0, 0.07251, 0.1106, 0.01079, 0.0, 0.08499, 0.0, 0.8817, 0.04062, 0.002401, 0.3428, 0.05899, 0.7676, 0.03121, 0.0, 0.112, 0.1286, 0.1052, 0.169, 0.1808, 0.9249, 0.8847, 0.9214, 0.8917, 0.8758, 0.8837, 0.01346, 0.01188, 0.006121, 0.2504, 0.2297, 0.2057, 0.2422, 0.2259, 0.1876, 0.5581, 0.4702, 0.4459, 0.4824, 0.4615, 0.4276]): _vg.add([_i], _w, 'REPLACE')
_vg = ob_mesh.vertex_groups.new(name='leg2.R.001')
for _i, _w in zip([244, 245, 246, 247, 248, 249, 251, 252, 253, 254, 255, 256, 257, 258, 259, 260, 261, 274, 275, 276, 277, 278, 279, 292, 293, 294, 295, 296, 297, 298, 299, 300, 301, 302, 303], [0.07024, 0.1147, 0.06551, 0.1072, 0.09445, 0.09423, 0.08691, 0.9366, 0.8967, 0.06292, 0.8714, 0.002612, 0.06618, 0.5058, 0.4767, 0.03189, 0.5192, 0.9674, 0.9663, 0.9687, 0.9669, 0.9673, 0.9719, 0.7459, 0.7667, 0.7863, 0.7564, 0.7678, 0.8101, 0.4385, 0.523, 0.5394, 0.5161, 0.5269, 0.5712]): _vg.add([_i], _w, 'REPLACE')
_vg = ob_mesh.vertex_groups.new(name='foot.R.001')
for _i, _w in zip([250, 251, 252, 253, 254, 255, 256, 257, 258, 259, 260, 261, 262, 263, 264, 265, 266, 267], [0.9783, 0.913, 0.06304, 0.1032, 0.9369, 0.1282, 0.9737, 0.9338, 0.4941, 0.5232, 0.959, 0.4807, 1.0, 0.9959, 0.9975, 0.9982, 0.9998, 0.9972]): _vg.add([_i], _w, 'REPLACE')
_m = ob_mesh.modifiers.new('Armature', 'ARMATURE')
_m.object = ob_armature
ob_lamp.location = (4.076, 1.005, 5.904)
ob_lamp.rotation_euler = (0.6503, 0.05522, 1.866)
ob_lamp.lock_rotations_4d = False
ob_lamp.empty_display_type = 'ARROWS'
ob_lamp.color = (0.0, 0.0, 0.0, 0.0)
ob_lamp.lineart.crease_threshold = 0.0
ob_camera.location = (7.481, -6.508, 5.344)
ob_camera.rotation_euler = (1.109, 0.0, 0.8149)
ob_camera.lock_rotations_4d = False
ob_camera.empty_display_type = 'ARROWS'
ob_camera.color = (0.0, 0.0, 0.0, 0.0)
ob_camera.display_type = 'WIRE'
ob_camera.lineart.crease_threshold = 0.0

# ---- collection membership
col_collection_1.objects.link(ob_armature)
col_collection_1.objects.link(ob_mesh)
col_collection_1.objects.link(ob_lamp)
col_collection_1.objects.link(ob_camera)

# ---- scene / render settings (as saved in the file)
scene.camera = ob_camera
scene.frame_start = 1; scene.frame_end = 31; scene.frame_set(76)
scene.render.engine = 'BLENDER_EEVEE_NEXT'
scene.render.resolution_percentage = 50
scene.render.dither_intensity = 0.0
scene.cycles.use_denoising = False
scene.cycles.samples = 128
scene.cycles.sampling_pattern = 'TABULATED_SOBOL'
scene.cycles.use_adaptive_sampling = False
scene.cycles.use_light_tree = False
scene.cycles.blur_glossy = 0.0
scene.cycles.sample_clamp_indirect = 0.0
scene.view_settings.view_transform = 'Standard'
bpy.context.view_layer.update()
